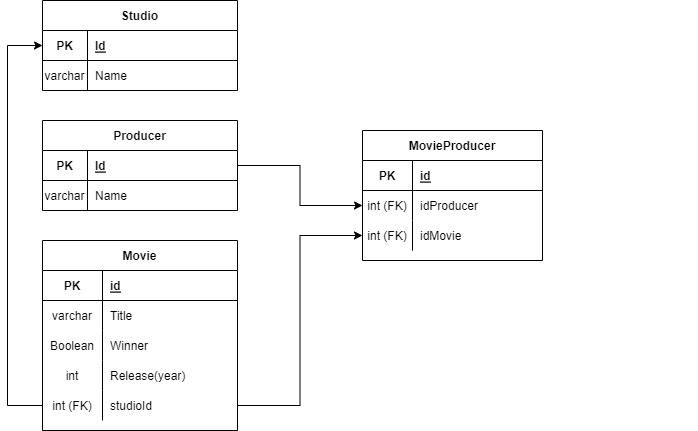

The diagram above was exported from draw.io. Its source (the exported page's mxGraphModel, read from the mxfile embedded in the PNG):
<mxGraphModel dx="780" dy="719" grid="1" gridSize="10" guides="1" tooltips="1" connect="1" arrows="1" fold="1" page="1" pageScale="1" pageWidth="850" pageHeight="1100" math="0" shadow="0">
  <root>
    <mxCell id="0" />
    <mxCell id="1" parent="0" />
    <mxCell id="xwXxQFWxapDLos6Rsvwh-1" value="Studio" style="shape=table;startSize=30;container=1;collapsible=1;childLayout=tableLayout;fixedRows=1;rowLines=0;fontStyle=1;align=center;resizeLast=1;" vertex="1" parent="1">
      <mxGeometry x="105" y="240" width="195" height="90" as="geometry" />
    </mxCell>
    <mxCell id="xwXxQFWxapDLos6Rsvwh-2" value="" style="shape=tableRow;horizontal=0;startSize=0;swimlaneHead=0;swimlaneBody=0;fillColor=none;collapsible=0;dropTarget=0;points=[[0,0.5],[1,0.5]];portConstraint=eastwest;top=0;left=0;right=0;bottom=1;" vertex="1" parent="xwXxQFWxapDLos6Rsvwh-1">
      <mxGeometry y="30" width="195" height="30" as="geometry" />
    </mxCell>
    <mxCell id="xwXxQFWxapDLos6Rsvwh-3" value="PK" style="shape=partialRectangle;connectable=0;fillColor=none;top=0;left=0;bottom=0;right=0;fontStyle=1;overflow=hidden;" vertex="1" parent="xwXxQFWxapDLos6Rsvwh-2">
      <mxGeometry width="45" height="30" as="geometry">
        <mxRectangle width="45" height="30" as="alternateBounds" />
      </mxGeometry>
    </mxCell>
    <mxCell id="xwXxQFWxapDLos6Rsvwh-4" value="Id" style="shape=partialRectangle;connectable=0;fillColor=none;top=0;left=0;bottom=0;right=0;align=left;spacingLeft=6;fontStyle=5;overflow=hidden;" vertex="1" parent="xwXxQFWxapDLos6Rsvwh-2">
      <mxGeometry x="45" width="150" height="30" as="geometry">
        <mxRectangle width="150" height="30" as="alternateBounds" />
      </mxGeometry>
    </mxCell>
    <mxCell id="xwXxQFWxapDLos6Rsvwh-5" value="" style="shape=tableRow;horizontal=0;startSize=0;swimlaneHead=0;swimlaneBody=0;fillColor=none;collapsible=0;dropTarget=0;points=[[0,0.5],[1,0.5]];portConstraint=eastwest;top=0;left=0;right=0;bottom=0;" vertex="1" parent="xwXxQFWxapDLos6Rsvwh-1">
      <mxGeometry y="60" width="195" height="30" as="geometry" />
    </mxCell>
    <mxCell id="xwXxQFWxapDLos6Rsvwh-6" value="varchar" style="shape=partialRectangle;connectable=0;fillColor=none;top=0;left=0;bottom=0;right=0;editable=1;overflow=hidden;" vertex="1" parent="xwXxQFWxapDLos6Rsvwh-5">
      <mxGeometry width="45" height="30" as="geometry">
        <mxRectangle width="45" height="30" as="alternateBounds" />
      </mxGeometry>
    </mxCell>
    <mxCell id="xwXxQFWxapDLos6Rsvwh-7" value="Name" style="shape=partialRectangle;connectable=0;fillColor=none;top=0;left=0;bottom=0;right=0;align=left;spacingLeft=6;overflow=hidden;" vertex="1" parent="xwXxQFWxapDLos6Rsvwh-5">
      <mxGeometry x="45" width="150" height="30" as="geometry">
        <mxRectangle width="150" height="30" as="alternateBounds" />
      </mxGeometry>
    </mxCell>
    <mxCell id="xwXxQFWxapDLos6Rsvwh-15" value="Producer" style="shape=table;startSize=30;container=1;collapsible=1;childLayout=tableLayout;fixedRows=1;rowLines=0;fontStyle=1;align=center;resizeLast=1;" vertex="1" parent="1">
      <mxGeometry x="105" y="360" width="195" height="90" as="geometry" />
    </mxCell>
    <mxCell id="xwXxQFWxapDLos6Rsvwh-16" value="" style="shape=tableRow;horizontal=0;startSize=0;swimlaneHead=0;swimlaneBody=0;fillColor=none;collapsible=0;dropTarget=0;points=[[0,0.5],[1,0.5]];portConstraint=eastwest;top=0;left=0;right=0;bottom=1;" vertex="1" parent="xwXxQFWxapDLos6Rsvwh-15">
      <mxGeometry y="30" width="195" height="30" as="geometry" />
    </mxCell>
    <mxCell id="xwXxQFWxapDLos6Rsvwh-17" value="PK" style="shape=partialRectangle;connectable=0;fillColor=none;top=0;left=0;bottom=0;right=0;fontStyle=1;overflow=hidden;" vertex="1" parent="xwXxQFWxapDLos6Rsvwh-16">
      <mxGeometry width="45" height="30" as="geometry">
        <mxRectangle width="45" height="30" as="alternateBounds" />
      </mxGeometry>
    </mxCell>
    <mxCell id="xwXxQFWxapDLos6Rsvwh-18" value="Id" style="shape=partialRectangle;connectable=0;fillColor=none;top=0;left=0;bottom=0;right=0;align=left;spacingLeft=6;fontStyle=5;overflow=hidden;" vertex="1" parent="xwXxQFWxapDLos6Rsvwh-16">
      <mxGeometry x="45" width="150" height="30" as="geometry">
        <mxRectangle width="150" height="30" as="alternateBounds" />
      </mxGeometry>
    </mxCell>
    <mxCell id="xwXxQFWxapDLos6Rsvwh-19" value="" style="shape=tableRow;horizontal=0;startSize=0;swimlaneHead=0;swimlaneBody=0;fillColor=none;collapsible=0;dropTarget=0;points=[[0,0.5],[1,0.5]];portConstraint=eastwest;top=0;left=0;right=0;bottom=0;" vertex="1" parent="xwXxQFWxapDLos6Rsvwh-15">
      <mxGeometry y="60" width="195" height="30" as="geometry" />
    </mxCell>
    <mxCell id="xwXxQFWxapDLos6Rsvwh-20" value="varchar" style="shape=partialRectangle;connectable=0;fillColor=none;top=0;left=0;bottom=0;right=0;editable=1;overflow=hidden;" vertex="1" parent="xwXxQFWxapDLos6Rsvwh-19">
      <mxGeometry width="45" height="30" as="geometry">
        <mxRectangle width="45" height="30" as="alternateBounds" />
      </mxGeometry>
    </mxCell>
    <mxCell id="xwXxQFWxapDLos6Rsvwh-21" value="Name" style="shape=partialRectangle;connectable=0;fillColor=none;top=0;left=0;bottom=0;right=0;align=left;spacingLeft=6;overflow=hidden;" vertex="1" parent="xwXxQFWxapDLos6Rsvwh-19">
      <mxGeometry x="45" width="150" height="30" as="geometry">
        <mxRectangle width="150" height="30" as="alternateBounds" />
      </mxGeometry>
    </mxCell>
    <mxCell id="xwXxQFWxapDLos6Rsvwh-22" value="Movie" style="shape=table;startSize=30;container=1;collapsible=1;childLayout=tableLayout;fixedRows=1;rowLines=0;fontStyle=1;align=center;resizeLast=1;" vertex="1" parent="1">
      <mxGeometry x="105" y="480" width="195" height="190" as="geometry">
        <mxRectangle x="580" y="240" width="70" height="30" as="alternateBounds" />
      </mxGeometry>
    </mxCell>
    <mxCell id="xwXxQFWxapDLos6Rsvwh-23" value="" style="shape=tableRow;horizontal=0;startSize=0;swimlaneHead=0;swimlaneBody=0;fillColor=none;collapsible=0;dropTarget=0;points=[[0,0.5],[1,0.5]];portConstraint=eastwest;top=0;left=0;right=0;bottom=1;" vertex="1" parent="xwXxQFWxapDLos6Rsvwh-22">
      <mxGeometry y="30" width="195" height="30" as="geometry" />
    </mxCell>
    <mxCell id="xwXxQFWxapDLos6Rsvwh-24" value="PK" style="shape=partialRectangle;connectable=0;fillColor=none;top=0;left=0;bottom=0;right=0;fontStyle=1;overflow=hidden;" vertex="1" parent="xwXxQFWxapDLos6Rsvwh-23">
      <mxGeometry width="60" height="30" as="geometry">
        <mxRectangle width="60" height="30" as="alternateBounds" />
      </mxGeometry>
    </mxCell>
    <mxCell id="xwXxQFWxapDLos6Rsvwh-25" value="id" style="shape=partialRectangle;connectable=0;fillColor=none;top=0;left=0;bottom=0;right=0;align=left;spacingLeft=6;fontStyle=5;overflow=hidden;" vertex="1" parent="xwXxQFWxapDLos6Rsvwh-23">
      <mxGeometry x="60" width="135" height="30" as="geometry">
        <mxRectangle width="135" height="30" as="alternateBounds" />
      </mxGeometry>
    </mxCell>
    <mxCell id="xwXxQFWxapDLos6Rsvwh-26" value="" style="shape=tableRow;horizontal=0;startSize=0;swimlaneHead=0;swimlaneBody=0;fillColor=none;collapsible=0;dropTarget=0;points=[[0,0.5],[1,0.5]];portConstraint=eastwest;top=0;left=0;right=0;bottom=0;" vertex="1" parent="xwXxQFWxapDLos6Rsvwh-22">
      <mxGeometry y="60" width="195" height="30" as="geometry" />
    </mxCell>
    <mxCell id="xwXxQFWxapDLos6Rsvwh-27" value="varchar" style="shape=partialRectangle;connectable=0;fillColor=none;top=0;left=0;bottom=0;right=0;editable=1;overflow=hidden;" vertex="1" parent="xwXxQFWxapDLos6Rsvwh-26">
      <mxGeometry width="60" height="30" as="geometry">
        <mxRectangle width="60" height="30" as="alternateBounds" />
      </mxGeometry>
    </mxCell>
    <mxCell id="xwXxQFWxapDLos6Rsvwh-28" value="Title" style="shape=partialRectangle;connectable=0;fillColor=none;top=0;left=0;bottom=0;right=0;align=left;spacingLeft=6;overflow=hidden;" vertex="1" parent="xwXxQFWxapDLos6Rsvwh-26">
      <mxGeometry x="60" width="135" height="30" as="geometry">
        <mxRectangle width="135" height="30" as="alternateBounds" />
      </mxGeometry>
    </mxCell>
    <mxCell id="xwXxQFWxapDLos6Rsvwh-42" value="" style="shape=tableRow;horizontal=0;startSize=0;swimlaneHead=0;swimlaneBody=0;fillColor=none;collapsible=0;dropTarget=0;points=[[0,0.5],[1,0.5]];portConstraint=eastwest;top=0;left=0;right=0;bottom=0;" vertex="1" parent="xwXxQFWxapDLos6Rsvwh-22">
      <mxGeometry y="90" width="195" height="30" as="geometry" />
    </mxCell>
    <mxCell id="xwXxQFWxapDLos6Rsvwh-43" value="Boolean" style="shape=partialRectangle;connectable=0;fillColor=none;top=0;left=0;bottom=0;right=0;editable=1;overflow=hidden;" vertex="1" parent="xwXxQFWxapDLos6Rsvwh-42">
      <mxGeometry width="60" height="30" as="geometry">
        <mxRectangle width="60" height="30" as="alternateBounds" />
      </mxGeometry>
    </mxCell>
    <mxCell id="xwXxQFWxapDLos6Rsvwh-44" value="Winner" style="shape=partialRectangle;connectable=0;fillColor=none;top=0;left=0;bottom=0;right=0;align=left;spacingLeft=6;overflow=hidden;" vertex="1" parent="xwXxQFWxapDLos6Rsvwh-42">
      <mxGeometry x="60" width="135" height="30" as="geometry">
        <mxRectangle width="135" height="30" as="alternateBounds" />
      </mxGeometry>
    </mxCell>
    <mxCell id="xwXxQFWxapDLos6Rsvwh-29" value="" style="shape=tableRow;horizontal=0;startSize=0;swimlaneHead=0;swimlaneBody=0;fillColor=none;collapsible=0;dropTarget=0;points=[[0,0.5],[1,0.5]];portConstraint=eastwest;top=0;left=0;right=0;bottom=0;" vertex="1" parent="xwXxQFWxapDLos6Rsvwh-22">
      <mxGeometry y="120" width="195" height="30" as="geometry" />
    </mxCell>
    <mxCell id="xwXxQFWxapDLos6Rsvwh-30" value="int" style="shape=partialRectangle;connectable=0;fillColor=none;top=0;left=0;bottom=0;right=0;editable=1;overflow=hidden;" vertex="1" parent="xwXxQFWxapDLos6Rsvwh-29">
      <mxGeometry width="60" height="30" as="geometry">
        <mxRectangle width="60" height="30" as="alternateBounds" />
      </mxGeometry>
    </mxCell>
    <mxCell id="xwXxQFWxapDLos6Rsvwh-31" value="Release(year)" style="shape=partialRectangle;connectable=0;fillColor=none;top=0;left=0;bottom=0;right=0;align=left;spacingLeft=6;overflow=hidden;" vertex="1" parent="xwXxQFWxapDLos6Rsvwh-29">
      <mxGeometry x="60" width="135" height="30" as="geometry">
        <mxRectangle width="135" height="30" as="alternateBounds" />
      </mxGeometry>
    </mxCell>
    <mxCell id="xwXxQFWxapDLos6Rsvwh-32" value="" style="shape=tableRow;horizontal=0;startSize=0;swimlaneHead=0;swimlaneBody=0;fillColor=none;collapsible=0;dropTarget=0;points=[[0,0.5],[1,0.5]];portConstraint=eastwest;top=0;left=0;right=0;bottom=0;" vertex="1" parent="xwXxQFWxapDLos6Rsvwh-22">
      <mxGeometry y="150" width="195" height="30" as="geometry" />
    </mxCell>
    <mxCell id="xwXxQFWxapDLos6Rsvwh-33" value="int (FK)" style="shape=partialRectangle;connectable=0;fillColor=none;top=0;left=0;bottom=0;right=0;editable=1;overflow=hidden;" vertex="1" parent="xwXxQFWxapDLos6Rsvwh-32">
      <mxGeometry width="60" height="30" as="geometry">
        <mxRectangle width="60" height="30" as="alternateBounds" />
      </mxGeometry>
    </mxCell>
    <mxCell id="xwXxQFWxapDLos6Rsvwh-34" value="studioId" style="shape=partialRectangle;connectable=0;fillColor=none;top=0;left=0;bottom=0;right=0;align=left;spacingLeft=6;overflow=hidden;" vertex="1" parent="xwXxQFWxapDLos6Rsvwh-32">
      <mxGeometry x="60" width="135" height="30" as="geometry">
        <mxRectangle width="135" height="30" as="alternateBounds" />
      </mxGeometry>
    </mxCell>
    <mxCell id="xwXxQFWxapDLos6Rsvwh-35" value="" style="shape=tableRow;horizontal=0;startSize=0;swimlaneHead=0;swimlaneBody=0;fillColor=none;collapsible=0;dropTarget=0;points=[[0,0.5],[1,0.5]];portConstraint=eastwest;top=0;left=0;right=0;bottom=0;" vertex="1" parent="1">
      <mxGeometry x="580" y="400" width="180" height="30" as="geometry" />
    </mxCell>
    <mxCell id="xwXxQFWxapDLos6Rsvwh-46" value="MovieProducer" style="shape=table;startSize=30;container=1;collapsible=1;childLayout=tableLayout;fixedRows=1;rowLines=0;fontStyle=1;align=center;resizeLast=1;" vertex="1" parent="1">
      <mxGeometry x="425" y="370" width="180" height="130" as="geometry" />
    </mxCell>
    <mxCell id="xwXxQFWxapDLos6Rsvwh-47" value="" style="shape=tableRow;horizontal=0;startSize=0;swimlaneHead=0;swimlaneBody=0;fillColor=none;collapsible=0;dropTarget=0;points=[[0,0.5],[1,0.5]];portConstraint=eastwest;top=0;left=0;right=0;bottom=1;" vertex="1" parent="xwXxQFWxapDLos6Rsvwh-46">
      <mxGeometry y="30" width="180" height="30" as="geometry" />
    </mxCell>
    <mxCell id="xwXxQFWxapDLos6Rsvwh-48" value="PK" style="shape=partialRectangle;connectable=0;fillColor=none;top=0;left=0;bottom=0;right=0;fontStyle=1;overflow=hidden;" vertex="1" parent="xwXxQFWxapDLos6Rsvwh-47">
      <mxGeometry width="50" height="30" as="geometry">
        <mxRectangle width="50" height="30" as="alternateBounds" />
      </mxGeometry>
    </mxCell>
    <mxCell id="xwXxQFWxapDLos6Rsvwh-49" value="id" style="shape=partialRectangle;connectable=0;fillColor=none;top=0;left=0;bottom=0;right=0;align=left;spacingLeft=6;fontStyle=5;overflow=hidden;" vertex="1" parent="xwXxQFWxapDLos6Rsvwh-47">
      <mxGeometry x="50" width="130" height="30" as="geometry">
        <mxRectangle width="130" height="30" as="alternateBounds" />
      </mxGeometry>
    </mxCell>
    <mxCell id="xwXxQFWxapDLos6Rsvwh-50" value="" style="shape=tableRow;horizontal=0;startSize=0;swimlaneHead=0;swimlaneBody=0;fillColor=none;collapsible=0;dropTarget=0;points=[[0,0.5],[1,0.5]];portConstraint=eastwest;top=0;left=0;right=0;bottom=0;" vertex="1" parent="xwXxQFWxapDLos6Rsvwh-46">
      <mxGeometry y="60" width="180" height="30" as="geometry" />
    </mxCell>
    <mxCell id="xwXxQFWxapDLos6Rsvwh-51" value="int (FK)" style="shape=partialRectangle;connectable=0;fillColor=none;top=0;left=0;bottom=0;right=0;editable=1;overflow=hidden;" vertex="1" parent="xwXxQFWxapDLos6Rsvwh-50">
      <mxGeometry width="50" height="30" as="geometry">
        <mxRectangle width="50" height="30" as="alternateBounds" />
      </mxGeometry>
    </mxCell>
    <mxCell id="xwXxQFWxapDLos6Rsvwh-52" value="idProducer" style="shape=partialRectangle;connectable=0;fillColor=none;top=0;left=0;bottom=0;right=0;align=left;spacingLeft=6;overflow=hidden;" vertex="1" parent="xwXxQFWxapDLos6Rsvwh-50">
      <mxGeometry x="50" width="130" height="30" as="geometry">
        <mxRectangle width="130" height="30" as="alternateBounds" />
      </mxGeometry>
    </mxCell>
    <mxCell id="xwXxQFWxapDLos6Rsvwh-53" value="" style="shape=tableRow;horizontal=0;startSize=0;swimlaneHead=0;swimlaneBody=0;fillColor=none;collapsible=0;dropTarget=0;points=[[0,0.5],[1,0.5]];portConstraint=eastwest;top=0;left=0;right=0;bottom=0;" vertex="1" parent="xwXxQFWxapDLos6Rsvwh-46">
      <mxGeometry y="90" width="180" height="30" as="geometry" />
    </mxCell>
    <mxCell id="xwXxQFWxapDLos6Rsvwh-54" value="int (FK)" style="shape=partialRectangle;connectable=0;fillColor=none;top=0;left=0;bottom=0;right=0;editable=1;overflow=hidden;" vertex="1" parent="xwXxQFWxapDLos6Rsvwh-53">
      <mxGeometry width="50" height="30" as="geometry">
        <mxRectangle width="50" height="30" as="alternateBounds" />
      </mxGeometry>
    </mxCell>
    <mxCell id="xwXxQFWxapDLos6Rsvwh-55" value="idMovie" style="shape=partialRectangle;connectable=0;fillColor=none;top=0;left=0;bottom=0;right=0;align=left;spacingLeft=6;overflow=hidden;" vertex="1" parent="xwXxQFWxapDLos6Rsvwh-53">
      <mxGeometry x="50" width="130" height="30" as="geometry">
        <mxRectangle width="130" height="30" as="alternateBounds" />
      </mxGeometry>
    </mxCell>
    <mxCell id="xwXxQFWxapDLos6Rsvwh-66" style="edgeStyle=orthogonalEdgeStyle;rounded=0;orthogonalLoop=1;jettySize=auto;html=1;entryX=0;entryY=0.5;entryDx=0;entryDy=0;" edge="1" parent="1" source="xwXxQFWxapDLos6Rsvwh-32" target="xwXxQFWxapDLos6Rsvwh-2">
      <mxGeometry relative="1" as="geometry">
        <Array as="points">
          <mxPoint x="70" y="645" />
          <mxPoint x="70" y="285" />
        </Array>
      </mxGeometry>
    </mxCell>
    <mxCell id="xwXxQFWxapDLos6Rsvwh-67" style="edgeStyle=orthogonalEdgeStyle;rounded=0;orthogonalLoop=1;jettySize=auto;html=1;exitX=1;exitY=0.5;exitDx=0;exitDy=0;entryX=0;entryY=0.5;entryDx=0;entryDy=0;" edge="1" parent="1" source="xwXxQFWxapDLos6Rsvwh-32" target="xwXxQFWxapDLos6Rsvwh-53">
      <mxGeometry relative="1" as="geometry" />
    </mxCell>
    <mxCell id="xwXxQFWxapDLos6Rsvwh-69" style="edgeStyle=orthogonalEdgeStyle;rounded=0;orthogonalLoop=1;jettySize=auto;html=1;exitX=1;exitY=0.5;exitDx=0;exitDy=0;entryX=0;entryY=0.5;entryDx=0;entryDy=0;" edge="1" parent="1" source="xwXxQFWxapDLos6Rsvwh-16" target="xwXxQFWxapDLos6Rsvwh-50">
      <mxGeometry relative="1" as="geometry" />
    </mxCell>
  </root>
</mxGraphModel>